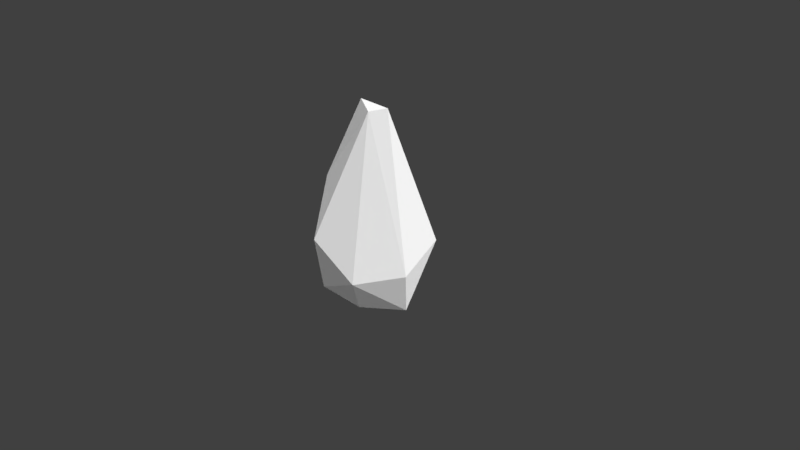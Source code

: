 # Source: Low_Poly_Rock_Big_002.blend  (saved by Blender 2.79.0; exported with 4.5.12 LTS)
import bpy
from mathutils import Matrix  # noqa: F401  (used for matrix-valued properties, if any)

bpy.ops.wm.read_factory_settings(use_empty=True)
scene = bpy.context.scene
scene.name = 'Scene'

# ---- collections
col_collection_1 = bpy.data.collections.new('Collection 1'); scene.collection.children.link(col_collection_1)

# ---- materials (node trees are filled in below, after node groups)
mat_lowpolybigrock002mat = bpy.data.materials.new('LowPolyBigRock002Mat')
mat_lowpolybigrock002mat.alpha_threshold = 0.0
mat_lowpolybigrock002mat.roughness = 0.5

# ---- material node trees
mat_lowpolybigrock002mat.use_nodes = True; mat_lowpolybigrock002mat.node_tree.nodes.clear()
_N = mat_lowpolybigrock002mat.node_tree.nodes; _L = mat_lowpolybigrock002mat.node_tree.links
n0 = _N.new('ShaderNodeOutputMaterial'); n0.name = 'Material Output'; n0.location = (300, 300)
n1 = _N.new('ShaderNodeBsdfDiffuse'); n1.name = 'Diffuse BSDF'; n1.location = (10, 300)
_L.new(n1.outputs[0], n0.inputs[0])
n0.is_active_output = True

# ---- world
world_world = bpy.data.worlds.new('World'); scene.world = world_world
world_world.color = (0.05088, 0.05088, 0.05088)
world_world.use_sun_shadow = False
world_world.sun_shadow_jitter_overblur = 0.0
world_world.cycles.sampling_method = 'MANUAL'

# ---- cameras
cam_camera = bpy.data.cameras.new('Camera')
cam_camera.clip_end = 100.0
cam_camera.lens = 35.0
cam_camera.sensor_width = 32.0
cam_camera.sensor_height = 18.0
cam_camera.ortho_scale = 7.314
cam_camera.dof.focus_distance = 0.0

# ---- lights
light_lamp = bpy.data.lights.new('Lamp', 'SUN')
light_lamp.transmission_factor = 0.0
light_lamp.cutoff_distance = 30.0
light_lamp.angle = 2.507
light_lamp.energy = 4.3
light_lamp.shadow_buffer_clip_start = 1.001
light_lamp.shadow_soft_size = 3.046
light_lamp.shadow_cascade_max_distance = 1000.0

# ---- meshes
me_icosphere_005 = bpy.data.meshes.new('Icosphere.005')
me_icosphere_005.from_pydata([(-0.03324, 0.741, -0.6042), (-0.6026, -0.2185, 0.9918), (0.1274, -0.1361, 1.987), (0.2332, 0.0769, 2.001), (-0.1531, -0.8213, 0.4498), (-0.1156, -0.03133, 2.069), (-0.5225, 0.8201, 0.09573), (0.007584, 0.1184, 1.945), (-0.3631, 0.02931, -0.9736), (0.3338, -0.6457, -0.05841), (-0.779, 0.4459, -0.3421), (0.4555, 0.6801, 0.1251), (0.6916, -0.08926, -0.02365), (-0.4816, -0.4622, -0.4929), (0.4196, 0.1678, -0.7332)], [], [(6, 7, 11), (12, 3, 2), (4, 2, 1), (13, 4, 1), (1, 5, 7), (5, 1, 2), (2, 3, 5), (1, 7, 6), (6, 10, 1), (11, 3, 12), (11, 12, 14), (3, 7, 5), (11, 0, 6), (2, 9, 12), (0, 10, 6), (12, 9, 14), (11, 7, 3), (9, 8, 14), (9, 2, 4), (13, 9, 4), (8, 13, 10), (1, 10, 13), (8, 10, 0), (0, 11, 14), (13, 8, 9), (14, 8, 0)])
me_icosphere_005.materials.append(mat_lowpolybigrock002mat)
me_icosphere_005.use_remesh_preserve_volume = False
me_icosphere_005.use_remesh_preserve_attributes = False
me_icosphere_005.use_mirror_vertex_groups = False
me_icosphere_005.update()

# ---- objects
ob_low_poly_rock_big_002 = bpy.data.objects.new('Low_Poly_Rock_Big_002', me_icosphere_005)
ob_lamp = bpy.data.objects.new('Lamp', light_lamp)
ob_camera = bpy.data.objects.new('Camera', cam_camera)

# ---- transforms, parenting, visibility, modifiers, constraints
ob_low_poly_rock_big_002.location = (0.0, 0.0, 0.0)
ob_low_poly_rock_big_002.lineart.crease_threshold = 0.0
ob_lamp.location = (-6.758, -17.24, 9.332)
ob_lamp.rotation_euler = (0.6503, 0.05522, 1.866)
ob_lamp.lock_rotations_4d = False
ob_lamp.empty_display_type = 'ARROWS'
ob_lamp.color = (0.0, 0.0, 0.0, 0.0)
ob_lamp.lineart.crease_threshold = 0.0
ob_camera.location = (7.481, -6.508, 5.344)
ob_camera.rotation_euler = (1.109, 0.01082, 0.8149)
ob_camera.lock_rotations_4d = False
ob_camera.empty_display_type = 'ARROWS'
ob_camera.color = (0.0, 0.0, 0.0, 0.0)
ob_camera.display_type = 'WIRE'
ob_camera.lineart.crease_threshold = 0.0

# ---- collection membership
col_collection_1.objects.link(ob_low_poly_rock_big_002)
col_collection_1.objects.link(ob_lamp)
col_collection_1.objects.link(ob_camera)

# ---- scene / render settings (as saved in the file)
scene.camera = ob_camera
scene.frame_start = 1; scene.frame_end = 250; scene.frame_set(1)
scene.render.engine = 'CYCLES'
scene.render.resolution_percentage = 50
scene.render.dither_intensity = 0.0
scene.cycles.use_denoising = False
scene.cycles.samples = 128
scene.cycles.sampling_pattern = 'TABULATED_SOBOL'
scene.cycles.light_sampling_threshold = 0.0
scene.cycles.use_adaptive_sampling = False
scene.cycles.use_light_tree = False
scene.cycles.blur_glossy = 0.0
scene.cycles.sample_clamp_indirect = 0.0
scene.view_settings.view_transform = 'Standard'
bpy.context.view_layer.update()
